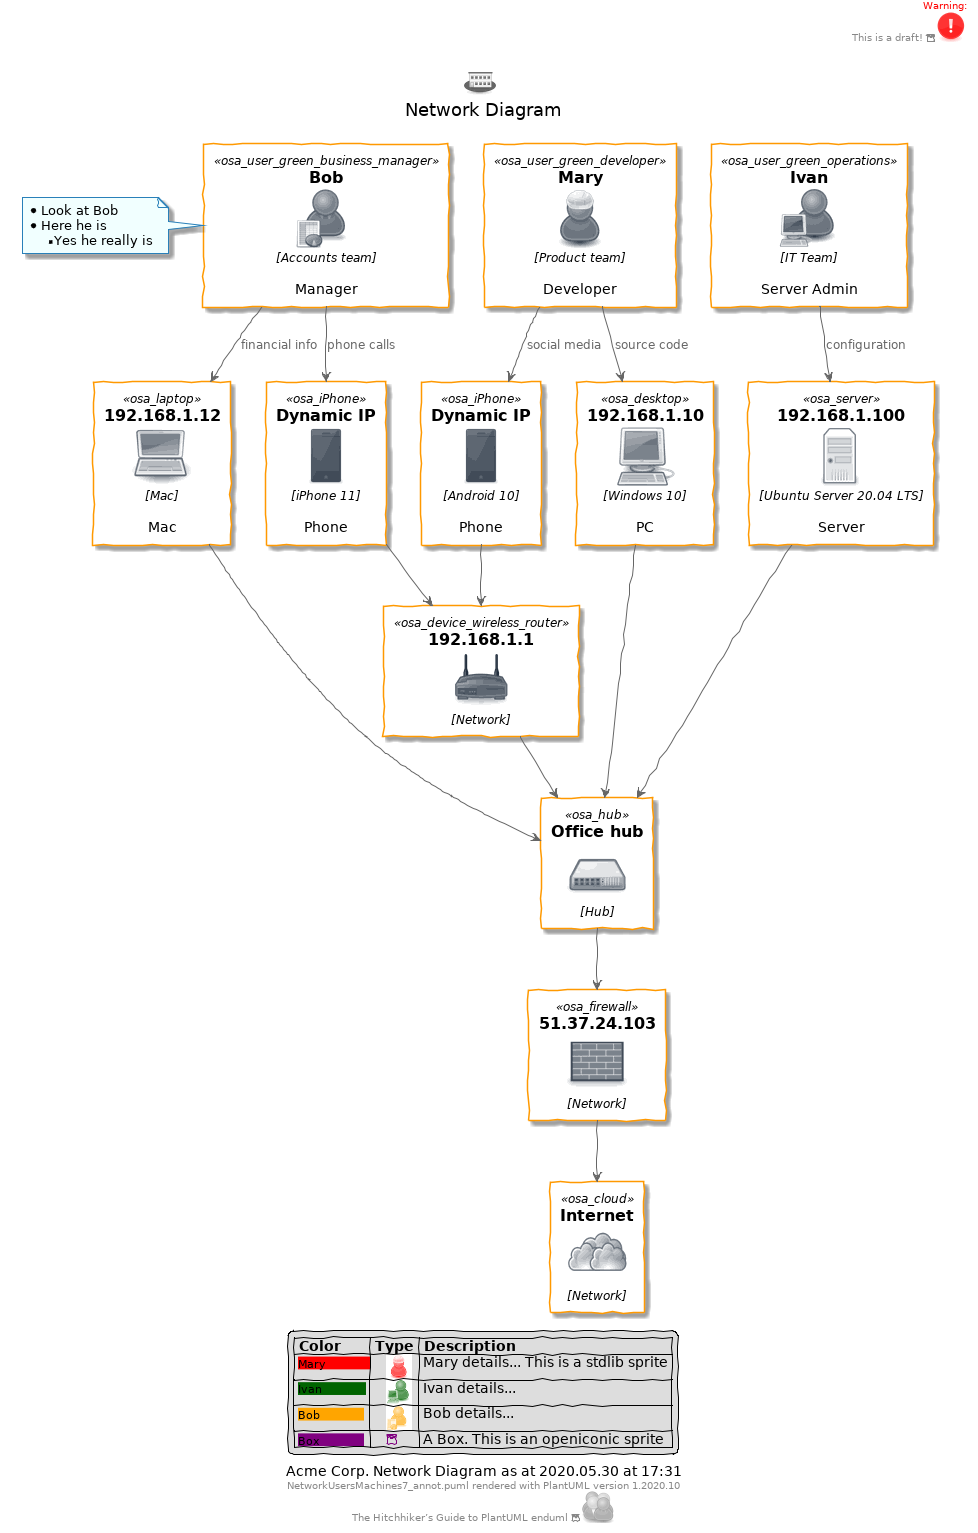

The diagram above was rendered by PlantUML. Its source (embedded in the PNG):
@startuml

skinparam backgroundColor white

skinparam note {
    BackgroundColor #F1FFFF
    BorderColor #2980B9
}

skinparam activity {
    BackgroundColor #BDE3FF
    ArrowColor #2980B9
    BorderColor #2980B9
    StartColor #227BC6
    EndColor #227BC6
    BarColor #227BC6
}

skinparam sequence {
    ArrowColor  #2980B9
    DividerBackgroundColor  #BDE3FF
    GroupBackgroundColor    #BDE3FF
    LifeLineBackgroundColor white
    LifeLineBorderColor #2980B9
    ParticipantBackgroundColor  #BDE3FF
    ParticipantBorderColor  #2980B9
    BoxLineColor    #2980B9
    BoxBackgroundColor  #DDDDDD
}

skinparam componentBackgroundColor    #BDE3FF
skinparam component {
    skinparam componentArrowColor #A80036
    skinparam BorderColor    #A80036
    skinparam InterfaceBackgroundColor   #BDE3FF
    skinparam InterfaceBorderColor   #A80036
}


skinparam stateBackgroundColor #BDE3FF
skinparam state {
    skinparam BorderColor #2980B9
    skinparam ArrowColor #2980B9
    skinparam StartColor black
    skinparam EndColor   black
}


skinparam stereotype {                  
    skinparam CBackgroundColor  #ADD1B2
    skinparam ABackgroundColor  #A9DCDF
    skinparam IBackgroundColor  #B4A7E5
    skinparam EBackgroundColor  #EB937F
}

skinparam actorBackgroundColor #BDE3FF
skinparam actor {
    skinparam BorderColor    #A80036
}

skinparam usecase {
    skinparam ArrowColor   #A80036
    skinparam BorderColor  #A80036
}

skinparam class {
    skinparam ArrowColor #A80036
    skinparam BackgroundColor    #BDE3FF
    skinparam BorderColor    #A80036
}


skinparam object {
    skinparam ArrowColor    #A80036
    skinparam BackgroundColor   #BDE3FF
    skinparam BorderColor   #A80036
}


skinparam packageBackgroundColor  #white
skinparam agentBackgroundColor  #BDE3FF
skinparam artifactBackgroundColor  #BDE3FF
skinparam boundaryBackgroundColor  #BDE3FF
skinparam cardBackgroundColor  #BDE3FF
skinparam cloudBackgroundColor  #BDE3FF
skinparam controlBackgroundColor  #BDE3FF
skinparam databaseBackgroundColor  #BDE3FF
skinparam entityBackgroundColor  #BDE3FF
skinparam fileBackgroundColor  #BDE3FF
skinparam folderBackgroundColor  #BDE3FF
skinparam frameBackgroundColor  #BDE3FF
skinparam interfaceBackgroundColor  #BDE3FF
skinparam nodeBackgroundColor  #BDE3FF
skinparam queueBackgroundColor  #BDE3FF
skinparam stackBackgroundColor  #BDE3FF
skinparam rectangleBackgroundColor  #BDE3FF
skinparam storageBackgroundColor  #BDE3FF
skinparam usecaseBackgroundColor #BDE3FF
!define osaPuml https://raw.githubusercontent.com/Crashedmind/PlantUML-opensecurityarchitecture2-icons/master
!include osaPuml/Common.puml
!include osaPuml/User/all.puml
!include osaPuml/Hardware/all.puml
!include osaPuml/Misc/all.puml
!include osaPuml/Server/all.puml
!include osaPuml/Site/all.puml

/'
 comments
. Mary is a Developer in the Product team. She has a Windows 10 PC and an Android phone.
. Bob is a Manager in the Accounts team. He has Mac and an iPhone.
. Ivan is an IT guy who looks after the server. 
. They connect to the network hub, and via a firewall to the Internet.
'/

Title <$osa_site_branch*.5> \nNetwork Diagram  

skinparam handwritten true
header
<font color=red> Warning:</font>
This is a draft! <&box><color:Red><$osa_warning*.5></color>


endheader

' Users
together {
osa_user_green_developer(Mary, "Mary", "Product team", "Developer")
osa_user_green_operations(Ivan, "Ivan", "IT Team", "Server Admin")
osa_user_green_business_manager(Bob, "Bob", "Accounts team", "Manager")
note left
  * Look at Bob
  * Here he is
  ** Yes he really is  
end note
}

' Devices
together {
osa_desktop(pc, "192.168.1.10", "Windows 10", "PC")
osa_laptop(mac, "192.168.1.12", "Mac", "Mac")
osa_iPhone(iphone, "Dynamic IP", "iPhone 11", "Phone")
osa_iPhone(android, "Dynamic IP", "Android 10", "Phone")
osa_server(server, "192.168.1.100", "Ubuntu Server 20.04 LTS", "Server")
}


' Network

osa_device_wireless_router(wifiAP, "192.168.1.1", "Network")
osa_hub(hub, "Office hub", "Hub")
osa_firewall(firewall, "51.37.24.103", "Network")
osa_cloud(cloud, "Internet", "Network")


Mary --> pc: source code
Mary --> android: social media

Bob --> mac: financial info
Bob --> iphone: phone calls


Ivan --> server: configuration

iphone --> wifiAP
android --> wifiAP
wifiAP --> hub

server --> hub
mac --> hub
pc --> hub


hub --> firewall

firewall --> cloud


legend
    |= Color |= Type |= Description |
    | <size:11><back:#Red>Mary           </back></size>|    <color:Red><$osa_user_green_developer*.4></color> | Mary details... This is a stdlib sprite |
    | <size:11><back:#DarkGreen>Ivan           </back></size>|    <color:DarkGreen><$osa_user_green_operations*.4></color> | Ivan details... |
    | <size:11><back:#Orange>Bob           </back></size>|    <color:Orange><$osa_user_green_business_manager*.4></color> | Bob details... |
    | <size:11><back:#Purple>Box           </back></size>|    <color:Purple><&box></color> | A Box. This is an openiconic sprite |
endlegend

caption Acme Corp. Network Diagram as at %date("yyyy.MM.dd' at 'HH:mm")

center footer %filename() rendered with PlantUML version %version()\nThe Hitchhiker’s Guide to PlantUML enduml <&box> <$osa_user_large_group*.5>
@enduml